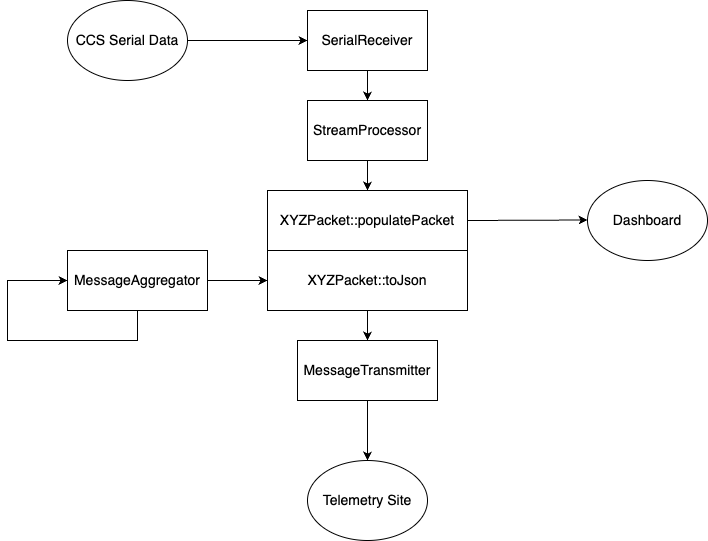

The diagram above was exported from draw.io. Its source (the exported page's mxGraphModel, read from the mxfile embedded in the PNG):
<mxGraphModel dx="954" dy="639" grid="1" gridSize="10" guides="1" tooltips="1" connect="1" arrows="1" fold="1" page="1" pageScale="1" pageWidth="850" pageHeight="1100" background="#ffffff" math="0" shadow="0">
  <root>
    <mxCell id="0" />
    <mxCell id="1" parent="0" />
    <mxCell id="RqhDAUPS9eGVkGCvXcV5-1" value="&lt;font style=&quot;font-size: 14px;&quot;&gt;CCS Serial Data&lt;/font&gt;" style="ellipse;whiteSpace=wrap;html=1;" vertex="1" parent="1">
      <mxGeometry x="100" y="140" width="120" height="80" as="geometry" />
    </mxCell>
    <mxCell id="RqhDAUPS9eGVkGCvXcV5-2" value="" style="endArrow=classic;html=1;rounded=0;exitX=1;exitY=0.5;exitDx=0;exitDy=0;entryX=0;entryY=0.5;entryDx=0;entryDy=0;" edge="1" parent="1" source="RqhDAUPS9eGVkGCvXcV5-1" target="RqhDAUPS9eGVkGCvXcV5-3">
      <mxGeometry width="50" height="50" relative="1" as="geometry">
        <mxPoint x="270" y="220" as="sourcePoint" />
        <mxPoint x="330" y="180" as="targetPoint" />
      </mxGeometry>
    </mxCell>
    <mxCell id="RqhDAUPS9eGVkGCvXcV5-3" value="&lt;font style=&quot;font-size: 14px;&quot;&gt;SerialReceiver&lt;/font&gt;" style="rounded=0;whiteSpace=wrap;html=1;" vertex="1" parent="1">
      <mxGeometry x="340" y="150" width="120" height="60" as="geometry" />
    </mxCell>
    <mxCell id="RqhDAUPS9eGVkGCvXcV5-6" value="&lt;font style=&quot;font-size: 14px;&quot;&gt;StreamProcessor&lt;/font&gt;" style="rounded=0;whiteSpace=wrap;html=1;" vertex="1" parent="1">
      <mxGeometry x="340" y="240" width="120" height="60" as="geometry" />
    </mxCell>
    <mxCell id="RqhDAUPS9eGVkGCvXcV5-7" value="&lt;font style=&quot;font-size: 14px;&quot;&gt;XYZPacket::populatePacket&lt;/font&gt;" style="rounded=0;whiteSpace=wrap;html=1;" vertex="1" parent="1">
      <mxGeometry x="300" y="330" width="200" height="60" as="geometry" />
    </mxCell>
    <mxCell id="RqhDAUPS9eGVkGCvXcV5-9" value="&lt;font style=&quot;font-size: 14px;&quot;&gt;MessageAggregator&lt;/font&gt;" style="rounded=0;whiteSpace=wrap;html=1;" vertex="1" parent="1">
      <mxGeometry x="100" y="390" width="140" height="60" as="geometry" />
    </mxCell>
    <mxCell id="RqhDAUPS9eGVkGCvXcV5-10" value="" style="endArrow=classic;html=1;rounded=0;exitX=0.5;exitY=1;exitDx=0;exitDy=0;entryX=0.5;entryY=0;entryDx=0;entryDy=0;" edge="1" parent="1" source="RqhDAUPS9eGVkGCvXcV5-3" target="RqhDAUPS9eGVkGCvXcV5-6">
      <mxGeometry width="50" height="50" relative="1" as="geometry">
        <mxPoint x="400" y="240" as="sourcePoint" />
        <mxPoint x="520" y="240" as="targetPoint" />
      </mxGeometry>
    </mxCell>
    <mxCell id="RqhDAUPS9eGVkGCvXcV5-11" value="" style="endArrow=classic;html=1;rounded=0;exitX=0.5;exitY=1;exitDx=0;exitDy=0;entryX=0.5;entryY=0;entryDx=0;entryDy=0;" edge="1" parent="1" source="RqhDAUPS9eGVkGCvXcV5-6" target="RqhDAUPS9eGVkGCvXcV5-7">
      <mxGeometry width="50" height="50" relative="1" as="geometry">
        <mxPoint x="399.5" y="300" as="sourcePoint" />
        <mxPoint x="399.5" y="370" as="targetPoint" />
      </mxGeometry>
    </mxCell>
    <mxCell id="RqhDAUPS9eGVkGCvXcV5-13" value="" style="endArrow=classic;html=1;rounded=0;entryX=0;entryY=0.5;entryDx=0;entryDy=0;exitX=1;exitY=0.5;exitDx=0;exitDy=0;" edge="1" parent="1" source="RqhDAUPS9eGVkGCvXcV5-7">
      <mxGeometry width="50" height="50" relative="1" as="geometry">
        <mxPoint x="500" y="360" as="sourcePoint" />
        <mxPoint x="620" y="359.5" as="targetPoint" />
      </mxGeometry>
    </mxCell>
    <mxCell id="RqhDAUPS9eGVkGCvXcV5-14" value="&lt;font style=&quot;font-size: 14px;&quot;&gt;Dashboard&lt;/font&gt;" style="ellipse;whiteSpace=wrap;html=1;" vertex="1" parent="1">
      <mxGeometry x="620" y="320" width="120" height="80" as="geometry" />
    </mxCell>
    <mxCell id="RqhDAUPS9eGVkGCvXcV5-15" value="&lt;font style=&quot;font-size: 14px;&quot;&gt;MessageTransmitter&lt;/font&gt;" style="rounded=0;whiteSpace=wrap;html=1;" vertex="1" parent="1">
      <mxGeometry x="330" y="480" width="140" height="60" as="geometry" />
    </mxCell>
    <mxCell id="RqhDAUPS9eGVkGCvXcV5-16" value="&lt;font style=&quot;font-size: 14px;&quot;&gt;XYZPacket::toJson&lt;/font&gt;" style="rounded=0;whiteSpace=wrap;html=1;" vertex="1" parent="1">
      <mxGeometry x="300" y="390" width="200" height="60" as="geometry" />
    </mxCell>
    <mxCell id="RqhDAUPS9eGVkGCvXcV5-18" value="" style="endArrow=classic;html=1;rounded=0;exitX=1;exitY=0.5;exitDx=0;exitDy=0;entryX=0;entryY=0.5;entryDx=0;entryDy=0;" edge="1" parent="1" source="RqhDAUPS9eGVkGCvXcV5-9" target="RqhDAUPS9eGVkGCvXcV5-16">
      <mxGeometry width="50" height="50" relative="1" as="geometry">
        <mxPoint x="220" y="410" as="sourcePoint" />
        <mxPoint x="220" y="480" as="targetPoint" />
      </mxGeometry>
    </mxCell>
    <mxCell id="RqhDAUPS9eGVkGCvXcV5-19" value="" style="endArrow=classic;html=1;rounded=0;exitX=0.5;exitY=1;exitDx=0;exitDy=0;entryX=0.5;entryY=0;entryDx=0;entryDy=0;" edge="1" parent="1" source="RqhDAUPS9eGVkGCvXcV5-16" target="RqhDAUPS9eGVkGCvXcV5-15">
      <mxGeometry width="50" height="50" relative="1" as="geometry">
        <mxPoint x="399.5" y="450" as="sourcePoint" />
        <mxPoint x="399.5" y="520" as="targetPoint" />
      </mxGeometry>
    </mxCell>
    <mxCell id="RqhDAUPS9eGVkGCvXcV5-21" value="&lt;font style=&quot;font-size: 14px;&quot;&gt;Telemetry Site&lt;/font&gt;" style="ellipse;whiteSpace=wrap;html=1;" vertex="1" parent="1">
      <mxGeometry x="340" y="600" width="120" height="80" as="geometry" />
    </mxCell>
    <mxCell id="RqhDAUPS9eGVkGCvXcV5-22" value="" style="endArrow=classic;html=1;rounded=0;exitX=0.5;exitY=1;exitDx=0;exitDy=0;entryX=0.5;entryY=0;entryDx=0;entryDy=0;" edge="1" parent="1" source="RqhDAUPS9eGVkGCvXcV5-15" target="RqhDAUPS9eGVkGCvXcV5-21">
      <mxGeometry width="50" height="50" relative="1" as="geometry">
        <mxPoint x="399.5" y="570" as="sourcePoint" />
        <mxPoint x="399.5" y="600" as="targetPoint" />
      </mxGeometry>
    </mxCell>
    <mxCell id="RqhDAUPS9eGVkGCvXcV5-23" value="" style="endArrow=classic;html=1;rounded=0;exitX=0.5;exitY=1;exitDx=0;exitDy=0;entryX=0;entryY=0.5;entryDx=0;entryDy=0;" edge="1" parent="1" source="RqhDAUPS9eGVkGCvXcV5-9" target="RqhDAUPS9eGVkGCvXcV5-9">
      <mxGeometry width="50" height="50" relative="1" as="geometry">
        <mxPoint x="150" y="500" as="sourcePoint" />
        <mxPoint x="80" y="410" as="targetPoint" />
        <Array as="points">
          <mxPoint x="170" y="480" />
          <mxPoint x="140" y="480" />
          <mxPoint x="90" y="480" />
          <mxPoint x="40" y="480" />
          <mxPoint x="40" y="420" />
        </Array>
      </mxGeometry>
    </mxCell>
  </root>
</mxGraphModel>